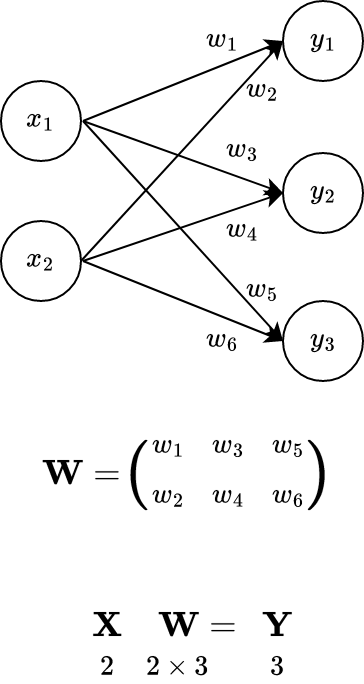

The diagram above was exported from draw.io. Its source (the exported page's mxGraphModel, read from the mxfile embedded in the PNG):
<mxGraphModel dx="673" dy="419" grid="1" gridSize="10" guides="1" tooltips="1" connect="1" arrows="1" fold="1" page="1" pageScale="1" pageWidth="1200" pageHeight="1920" math="1" shadow="0">
  <root>
    <mxCell id="0" />
    <mxCell id="1" parent="0" />
    <mxCell id="6YPNB5nwMWMtcBoY5ooR-1" value="`x_1`" style="ellipse;whiteSpace=wrap;html=1;" vertex="1" parent="1">
      <mxGeometry x="479" y="350" width="40" height="40" as="geometry" />
    </mxCell>
    <mxCell id="6YPNB5nwMWMtcBoY5ooR-3" value="" style="endArrow=classic;html=1;rounded=0;entryX=0;entryY=0.5;entryDx=0;entryDy=0;" edge="1" parent="1" target="6YPNB5nwMWMtcBoY5ooR-15">
      <mxGeometry width="50" height="50" relative="1" as="geometry">
        <mxPoint x="520" y="370" as="sourcePoint" />
        <mxPoint x="600" y="365" as="targetPoint" />
      </mxGeometry>
    </mxCell>
    <mxCell id="6YPNB5nwMWMtcBoY5ooR-5" value="&lt;div&gt;`w_1`&lt;/div&gt;" style="text;html=1;strokeColor=none;fillColor=none;align=center;verticalAlign=middle;whiteSpace=wrap;rounded=0;" vertex="1" parent="1">
      <mxGeometry x="580" y="325" width="20" height="10" as="geometry" />
    </mxCell>
    <mxCell id="6YPNB5nwMWMtcBoY5ooR-11" value="`x_2`" style="ellipse;whiteSpace=wrap;html=1;" vertex="1" parent="1">
      <mxGeometry x="479" y="420" width="40" height="40" as="geometry" />
    </mxCell>
    <mxCell id="6YPNB5nwMWMtcBoY5ooR-14" value="" style="endArrow=classic;html=1;rounded=0;exitX=1;exitY=0.5;exitDx=0;exitDy=0;entryX=0;entryY=0.5;entryDx=0;entryDy=0;" edge="1" parent="1" target="6YPNB5nwMWMtcBoY5ooR-15">
      <mxGeometry width="50" height="50" relative="1" as="geometry">
        <mxPoint x="519" y="440" as="sourcePoint" />
        <mxPoint x="600" y="370" as="targetPoint" />
      </mxGeometry>
    </mxCell>
    <mxCell id="6YPNB5nwMWMtcBoY5ooR-15" value="`y_1`" style="ellipse;whiteSpace=wrap;html=1;" vertex="1" parent="1">
      <mxGeometry x="620" y="310" width="40" height="40" as="geometry" />
    </mxCell>
    <mxCell id="6YPNB5nwMWMtcBoY5ooR-18" value="`y_2`" style="ellipse;whiteSpace=wrap;html=1;" vertex="1" parent="1">
      <mxGeometry x="620" y="386" width="40" height="40" as="geometry" />
    </mxCell>
    <mxCell id="6YPNB5nwMWMtcBoY5ooR-19" value="`y_3`" style="ellipse;whiteSpace=wrap;html=1;" vertex="1" parent="1">
      <mxGeometry x="620" y="460" width="40" height="40" as="geometry" />
    </mxCell>
    <mxCell id="6YPNB5nwMWMtcBoY5ooR-22" value="" style="endArrow=classic;html=1;rounded=0;entryX=0;entryY=0.5;entryDx=0;entryDy=0;" edge="1" parent="1" target="6YPNB5nwMWMtcBoY5ooR-18">
      <mxGeometry width="50" height="50" relative="1" as="geometry">
        <mxPoint x="520" y="370" as="sourcePoint" />
        <mxPoint x="630" y="340" as="targetPoint" />
      </mxGeometry>
    </mxCell>
    <mxCell id="6YPNB5nwMWMtcBoY5ooR-23" value="" style="endArrow=classic;html=1;rounded=0;entryX=0;entryY=0.5;entryDx=0;entryDy=0;" edge="1" parent="1" target="6YPNB5nwMWMtcBoY5ooR-19">
      <mxGeometry width="50" height="50" relative="1" as="geometry">
        <mxPoint x="520" y="370" as="sourcePoint" />
        <mxPoint x="640" y="350" as="targetPoint" />
      </mxGeometry>
    </mxCell>
    <mxCell id="6YPNB5nwMWMtcBoY5ooR-24" value="" style="endArrow=classic;html=1;rounded=0;entryX=0;entryY=0.5;entryDx=0;entryDy=0;" edge="1" parent="1" target="6YPNB5nwMWMtcBoY5ooR-18">
      <mxGeometry width="50" height="50" relative="1" as="geometry">
        <mxPoint x="520" y="440" as="sourcePoint" />
        <mxPoint x="630" y="340" as="targetPoint" />
      </mxGeometry>
    </mxCell>
    <mxCell id="6YPNB5nwMWMtcBoY5ooR-25" value="" style="endArrow=classic;html=1;rounded=0;entryX=0;entryY=0.5;entryDx=0;entryDy=0;" edge="1" parent="1" target="6YPNB5nwMWMtcBoY5ooR-19">
      <mxGeometry width="50" height="50" relative="1" as="geometry">
        <mxPoint x="520" y="440" as="sourcePoint" />
        <mxPoint x="630" y="416" as="targetPoint" />
      </mxGeometry>
    </mxCell>
    <mxCell id="6YPNB5nwMWMtcBoY5ooR-27" value="&lt;div&gt;`w_2`&lt;/div&gt;" style="text;html=1;strokeColor=none;fillColor=none;align=center;verticalAlign=middle;whiteSpace=wrap;rounded=0;" vertex="1" parent="1">
      <mxGeometry x="600" y="350" width="20" height="10" as="geometry" />
    </mxCell>
    <mxCell id="6YPNB5nwMWMtcBoY5ooR-28" value="&lt;div&gt;`w_3`&lt;/div&gt;" style="text;html=1;strokeColor=none;fillColor=none;align=center;verticalAlign=middle;whiteSpace=wrap;rounded=0;" vertex="1" parent="1">
      <mxGeometry x="590" y="380" width="20" height="10" as="geometry" />
    </mxCell>
    <mxCell id="6YPNB5nwMWMtcBoY5ooR-29" value="&lt;div&gt;`w_4`&lt;/div&gt;" style="text;html=1;strokeColor=none;fillColor=none;align=center;verticalAlign=middle;whiteSpace=wrap;rounded=0;" vertex="1" parent="1">
      <mxGeometry x="590" y="420" width="20" height="10" as="geometry" />
    </mxCell>
    <mxCell id="6YPNB5nwMWMtcBoY5ooR-30" value="&lt;div&gt;`w_5`&lt;/div&gt;" style="text;html=1;strokeColor=none;fillColor=none;align=center;verticalAlign=middle;whiteSpace=wrap;rounded=0;" vertex="1" parent="1">
      <mxGeometry x="600" y="450" width="20" height="10" as="geometry" />
    </mxCell>
    <mxCell id="6YPNB5nwMWMtcBoY5ooR-31" value="&lt;div&gt;`w_6`&lt;/div&gt;" style="text;html=1;strokeColor=none;fillColor=none;align=center;verticalAlign=middle;whiteSpace=wrap;rounded=0;" vertex="1" parent="1">
      <mxGeometry x="580" y="475" width="20" height="10" as="geometry" />
    </mxCell>
    <mxCell id="6YPNB5nwMWMtcBoY5ooR-34" value="&lt;div&gt;`w_1`&lt;/div&gt;" style="text;html=1;strokeColor=none;fillColor=none;align=center;verticalAlign=middle;whiteSpace=wrap;rounded=0;" vertex="1" parent="1">
      <mxGeometry x="553" y="527.5" width="20" height="10" as="geometry" />
    </mxCell>
    <mxCell id="6YPNB5nwMWMtcBoY5ooR-35" value="&lt;div&gt;`w_3`&lt;/div&gt;" style="text;html=1;strokeColor=none;fillColor=none;align=center;verticalAlign=middle;whiteSpace=wrap;rounded=0;" vertex="1" parent="1">
      <mxGeometry x="583" y="527.5" width="20" height="10" as="geometry" />
    </mxCell>
    <mxCell id="6YPNB5nwMWMtcBoY5ooR-36" value="&lt;div&gt;`w_5`&lt;/div&gt;" style="text;html=1;strokeColor=none;fillColor=none;align=center;verticalAlign=middle;whiteSpace=wrap;rounded=0;" vertex="1" parent="1">
      <mxGeometry x="613" y="527.5" width="20" height="10" as="geometry" />
    </mxCell>
    <mxCell id="6YPNB5nwMWMtcBoY5ooR-37" value="&lt;div&gt;`w_2`&lt;/div&gt;" style="text;html=1;strokeColor=none;fillColor=none;align=center;verticalAlign=middle;whiteSpace=wrap;rounded=0;" vertex="1" parent="1">
      <mxGeometry x="553" y="552.5" width="20" height="10" as="geometry" />
    </mxCell>
    <mxCell id="6YPNB5nwMWMtcBoY5ooR-38" value="&lt;div&gt;`w_4`&lt;/div&gt;" style="text;html=1;strokeColor=none;fillColor=none;align=center;verticalAlign=middle;whiteSpace=wrap;rounded=0;" vertex="1" parent="1">
      <mxGeometry x="583" y="552.5" width="20" height="10" as="geometry" />
    </mxCell>
    <mxCell id="6YPNB5nwMWMtcBoY5ooR-39" value="&lt;div&gt;`w_6`&lt;/div&gt;" style="text;html=1;strokeColor=none;fillColor=none;align=center;verticalAlign=middle;whiteSpace=wrap;rounded=0;" vertex="1" parent="1">
      <mxGeometry x="613" y="552.5" width="20" height="10" as="geometry" />
    </mxCell>
    <mxCell id="6YPNB5nwMWMtcBoY5ooR-40" value="&lt;div style=&quot;font-size: 13px;&quot;&gt;&lt;font style=&quot;font-size: 30px;&quot;&gt;`(`&lt;/font&gt;&lt;/div&gt;" style="text;html=1;strokeColor=none;fillColor=none;align=center;verticalAlign=middle;whiteSpace=wrap;rounded=0;" vertex="1" parent="1">
      <mxGeometry x="543" y="520" width="10" height="55" as="geometry" />
    </mxCell>
    <mxCell id="6YPNB5nwMWMtcBoY5ooR-42" value="&lt;div style=&quot;font-size: 13px;&quot;&gt;&lt;font style=&quot;font-size: 30px;&quot;&gt;`)`&lt;/font&gt;&lt;/div&gt;" style="text;html=1;strokeColor=none;fillColor=none;align=center;verticalAlign=middle;whiteSpace=wrap;rounded=0;" vertex="1" parent="1">
      <mxGeometry x="633" y="520" width="10" height="55" as="geometry" />
    </mxCell>
    <mxCell id="6YPNB5nwMWMtcBoY5ooR-43" value="&lt;div style=&quot;font-size: 13px;&quot;&gt;&lt;font style=&quot;font-size: 15px;&quot;&gt;`\mathbf{X}`&lt;/font&gt;&lt;/div&gt;" style="text;html=1;strokeColor=none;fillColor=none;align=center;verticalAlign=middle;whiteSpace=wrap;rounded=0;" vertex="1" parent="1">
      <mxGeometry x="513" y="609" width="40" height="30" as="geometry" />
    </mxCell>
    <mxCell id="6YPNB5nwMWMtcBoY5ooR-46" value="&lt;div style=&quot;font-size: 13px;&quot;&gt;&lt;font style=&quot;font-size: 15px;&quot;&gt;`\mathbf{W} =`&lt;/font&gt;&lt;/div&gt;" style="text;html=1;strokeColor=none;fillColor=none;align=center;verticalAlign=middle;whiteSpace=wrap;rounded=0;" vertex="1" parent="1">
      <mxGeometry x="558" y="609" width="40" height="30" as="geometry" />
    </mxCell>
    <mxCell id="6YPNB5nwMWMtcBoY5ooR-47" value="&lt;div style=&quot;font-size: 13px;&quot;&gt;&lt;font style=&quot;font-size: 15px;&quot;&gt;`\mathbf{W} =`&lt;/font&gt;&lt;/div&gt;" style="text;html=1;strokeColor=none;fillColor=none;align=center;verticalAlign=middle;whiteSpace=wrap;rounded=0;" vertex="1" parent="1">
      <mxGeometry x="500" y="532.5" width="40" height="30" as="geometry" />
    </mxCell>
    <mxCell id="6YPNB5nwMWMtcBoY5ooR-48" value="&lt;div style=&quot;font-size: 13px;&quot;&gt;&lt;font style=&quot;font-size: 15px;&quot;&gt;`\mathbf{Y}`&lt;/font&gt;&lt;/div&gt;" style="text;html=1;strokeColor=none;fillColor=none;align=center;verticalAlign=middle;whiteSpace=wrap;rounded=0;" vertex="1" parent="1">
      <mxGeometry x="598" y="609" width="40" height="30" as="geometry" />
    </mxCell>
    <mxCell id="6YPNB5nwMWMtcBoY5ooR-50" value="&lt;div&gt;`2\times3`&lt;/div&gt;" style="text;html=1;strokeColor=none;fillColor=none;align=center;verticalAlign=middle;whiteSpace=wrap;rounded=0;" vertex="1" parent="1">
      <mxGeometry x="558" y="639" width="20" height="10" as="geometry" />
    </mxCell>
    <mxCell id="6YPNB5nwMWMtcBoY5ooR-51" value="&lt;div&gt;`2`&lt;/div&gt;" style="text;html=1;strokeColor=none;fillColor=none;align=center;verticalAlign=middle;whiteSpace=wrap;rounded=0;" vertex="1" parent="1">
      <mxGeometry x="523" y="639" width="20" height="10" as="geometry" />
    </mxCell>
    <mxCell id="6YPNB5nwMWMtcBoY5ooR-52" value="&lt;div&gt;`3`&lt;/div&gt;" style="text;html=1;strokeColor=none;fillColor=none;align=center;verticalAlign=middle;whiteSpace=wrap;rounded=0;" vertex="1" parent="1">
      <mxGeometry x="608" y="639" width="20" height="10" as="geometry" />
    </mxCell>
  </root>
</mxGraphModel>